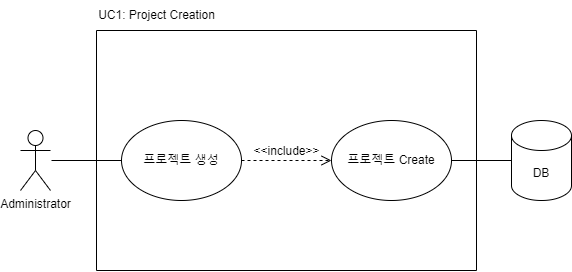

The diagram above was exported from draw.io. Its source (the exported page's mxGraphModel, read from the mxfile embedded in the PNG):
<mxGraphModel dx="1434" dy="746" grid="1" gridSize="10" guides="1" tooltips="1" connect="1" arrows="1" fold="1" page="1" pageScale="1" pageWidth="827" pageHeight="1169" math="0" shadow="0">
  <root>
    <mxCell id="0" />
    <mxCell id="1" parent="0" />
    <mxCell id="ixlN0mAZxZaJg3MMxFew-1" value="프로젝트 생성" style="ellipse;whiteSpace=wrap;html=1;shadow=0;labelBackgroundColor=none;" parent="1" vertex="1">
      <mxGeometry x="500" y="470" width="120" height="80" as="geometry" />
    </mxCell>
    <mxCell id="ixlN0mAZxZaJg3MMxFew-3" value="Administrator" style="shape=umlActor;verticalLabelPosition=bottom;verticalAlign=top;html=1;outlineConnect=0;" parent="1" vertex="1">
      <mxGeometry x="399" y="480" width="30" height="60" as="geometry" />
    </mxCell>
    <mxCell id="ixlN0mAZxZaJg3MMxFew-4" value="DB" style="shape=cylinder3;whiteSpace=wrap;html=1;boundedLbl=1;backgroundOutline=1;size=15;" parent="1" vertex="1">
      <mxGeometry x="890" y="470" width="60" height="80" as="geometry" />
    </mxCell>
    <mxCell id="ixlN0mAZxZaJg3MMxFew-5" value="프로젝트 Create" style="ellipse;whiteSpace=wrap;html=1;" parent="1" vertex="1">
      <mxGeometry x="710" y="470" width="120" height="80" as="geometry" />
    </mxCell>
    <mxCell id="ixlN0mAZxZaJg3MMxFew-7" value="" style="endArrow=none;html=1;rounded=0;fontSize=12;startSize=8;endSize=8;curved=1;entryX=0;entryY=0.5;entryDx=0;entryDy=0;" parent="1" target="ixlN0mAZxZaJg3MMxFew-1" edge="1">
      <mxGeometry width="50" height="50" relative="1" as="geometry">
        <mxPoint x="430" y="510" as="sourcePoint" />
        <mxPoint x="625" y="760" as="targetPoint" />
      </mxGeometry>
    </mxCell>
    <mxCell id="ixlN0mAZxZaJg3MMxFew-8" value="" style="endArrow=none;html=1;rounded=0;fontSize=12;startSize=8;endSize=8;curved=1;exitX=0;exitY=0.5;exitDx=0;exitDy=0;exitPerimeter=0;entryX=1;entryY=0.5;entryDx=0;entryDy=0;" parent="1" source="ixlN0mAZxZaJg3MMxFew-4" target="ixlN0mAZxZaJg3MMxFew-5" edge="1">
      <mxGeometry width="50" height="50" relative="1" as="geometry">
        <mxPoint x="575" y="810" as="sourcePoint" />
        <mxPoint x="1115" y="1120" as="targetPoint" />
      </mxGeometry>
    </mxCell>
    <mxCell id="ixlN0mAZxZaJg3MMxFew-9" value="&amp;lt;&amp;lt;include&amp;gt;&amp;gt;" style="html=1;verticalAlign=bottom;endArrow=open;dashed=1;endSize=8;curved=0;rounded=0;fontSize=12;exitX=1;exitY=0.5;exitDx=0;exitDy=0;entryX=0;entryY=0.5;entryDx=0;entryDy=0;" parent="1" source="ixlN0mAZxZaJg3MMxFew-1" target="ixlN0mAZxZaJg3MMxFew-5" edge="1">
      <mxGeometry relative="1" as="geometry">
        <mxPoint x="635" y="790" as="sourcePoint" />
        <mxPoint x="555" y="790" as="targetPoint" />
      </mxGeometry>
    </mxCell>
    <mxCell id="ixlN0mAZxZaJg3MMxFew-10" value="" style="endArrow=none;html=1;rounded=0;" parent="1" edge="1">
      <mxGeometry width="50" height="50" relative="1" as="geometry">
        <mxPoint x="475" y="380" as="sourcePoint" />
        <mxPoint x="475" y="620" as="targetPoint" />
      </mxGeometry>
    </mxCell>
    <mxCell id="ixlN0mAZxZaJg3MMxFew-11" value="" style="endArrow=none;html=1;rounded=0;" parent="1" edge="1">
      <mxGeometry width="50" height="50" relative="1" as="geometry">
        <mxPoint x="855" y="380" as="sourcePoint" />
        <mxPoint x="855" y="620" as="targetPoint" />
      </mxGeometry>
    </mxCell>
    <mxCell id="ixlN0mAZxZaJg3MMxFew-12" value="" style="endArrow=none;html=1;rounded=0;" parent="1" edge="1">
      <mxGeometry width="50" height="50" relative="1" as="geometry">
        <mxPoint x="475" y="380" as="sourcePoint" />
        <mxPoint x="855" y="380" as="targetPoint" />
      </mxGeometry>
    </mxCell>
    <mxCell id="ixlN0mAZxZaJg3MMxFew-13" value="" style="endArrow=none;html=1;rounded=0;" parent="1" edge="1">
      <mxGeometry width="50" height="50" relative="1" as="geometry">
        <mxPoint x="475" y="620" as="sourcePoint" />
        <mxPoint x="855" y="620" as="targetPoint" />
      </mxGeometry>
    </mxCell>
    <mxCell id="ixlN0mAZxZaJg3MMxFew-14" value="UC1: Project Creation" style="text;html=1;align=center;verticalAlign=middle;resizable=0;points=[];autosize=1;strokeColor=none;fillColor=none;" parent="1" vertex="1">
      <mxGeometry x="465" y="350" width="140" height="30" as="geometry" />
    </mxCell>
  </root>
</mxGraphModel>